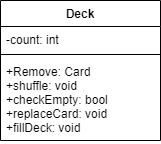

The diagram above was exported from draw.io. Its source (the exported page's mxGraphModel, read from the mxfile embedded in the PNG):
<mxGraphModel dx="1038" dy="530" grid="1" gridSize="10" guides="1" tooltips="1" connect="1" arrows="1" fold="1" page="1" pageScale="1" pageWidth="1169" pageHeight="827" math="0" shadow="0">
  <root>
    <mxCell id="0" />
    <mxCell id="1" parent="0" />
    <mxCell id="2" value="Deck" style="swimlane;fontStyle=1;align=center;verticalAlign=top;childLayout=stackLayout;horizontal=1;startSize=26;horizontalStack=0;resizeParent=1;resizeParentMax=0;resizeLast=0;collapsible=1;marginBottom=0;" vertex="1" parent="1">
      <mxGeometry x="650" y="260" width="160" height="140" as="geometry" />
    </mxCell>
    <mxCell id="3" value="-count: int" style="text;strokeColor=none;fillColor=none;align=left;verticalAlign=top;spacingLeft=4;spacingRight=4;overflow=hidden;rotatable=0;points=[[0,0.5],[1,0.5]];portConstraint=eastwest;" vertex="1" parent="2">
      <mxGeometry y="26" width="160" height="24" as="geometry" />
    </mxCell>
    <mxCell id="4" value="" style="line;strokeWidth=1;fillColor=none;align=left;verticalAlign=middle;spacingTop=-1;spacingLeft=3;spacingRight=3;rotatable=0;labelPosition=right;points=[];portConstraint=eastwest;" vertex="1" parent="2">
      <mxGeometry y="50" width="160" height="8" as="geometry" />
    </mxCell>
    <mxCell id="5" value="+Remove: Card&#10;+shuffle: void&#10;+checkEmpty: bool&#10;+replaceCard: void&#10;+fillDeck: void" style="text;strokeColor=none;fillColor=none;align=left;verticalAlign=top;spacingLeft=4;spacingRight=4;overflow=hidden;rotatable=0;points=[[0,0.5],[1,0.5]];portConstraint=eastwest;" vertex="1" parent="2">
      <mxGeometry y="58" width="160" height="82" as="geometry" />
    </mxCell>
  </root>
</mxGraphModel>